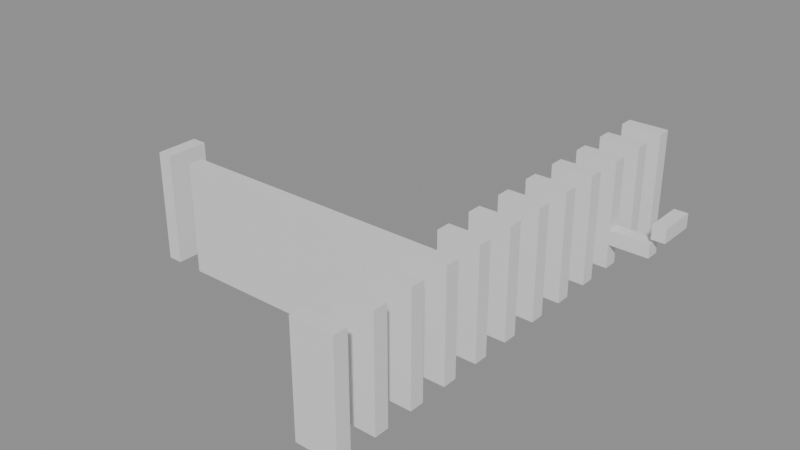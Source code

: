 # Source: building_lego.blend  (saved by Blender 5.0.119; exported with 4.5.12 LTS)
import bpy
from mathutils import Matrix  # noqa: F401  (used for matrix-valued properties, if any)

bpy.ops.wm.read_factory_settings(use_empty=True)
scene = bpy.context.scene
scene.name = 'Scene'

# ---- collections
col_01_paredes_externas = bpy.data.collections.new('01_Paredes_Externas'); scene.collection.children.link(col_01_paredes_externas)
col_02_paredes_internas = bpy.data.collections.new('02_Paredes_Internas'); scene.collection.children.link(col_02_paredes_internas)

# ---- materials (node trees are filled in below, after node groups)
mat_mat_parede_externa = bpy.data.materials.new('Mat_Parede_Externa')
mat_mat_parede_interna = bpy.data.materials.new('Mat_Parede_Interna')

# ---- material node trees
mat_mat_parede_externa.use_nodes = True; mat_mat_parede_externa.node_tree.nodes.clear()
_N = mat_mat_parede_externa.node_tree.nodes; _L = mat_mat_parede_externa.node_tree.links
n0 = _N.new('ShaderNodeBsdfPrincipled'); n0.name = 'BSDF - Pré-fundamentado'; n0.location = (-200, 100)
n1 = _N.new('ShaderNodeOutputMaterial'); n1.name = 'Saída de material'; n1.location = (200, 100)
_L.new(n0.outputs[0], n1.inputs[0])
n1.is_active_output = True
mat_mat_parede_interna.use_nodes = True; mat_mat_parede_interna.node_tree.nodes.clear()
_N = mat_mat_parede_interna.node_tree.nodes; _L = mat_mat_parede_interna.node_tree.links
n0 = _N.new('ShaderNodeBsdfPrincipled'); n0.name = 'BSDF - Pré-fundamentado'; n0.location = (-200, 100)
n1 = _N.new('ShaderNodeOutputMaterial'); n1.name = 'Saída de material'; n1.location = (200, 100)
_L.new(n0.outputs[0], n1.inputs[0])
n1.is_active_output = True

# ---- meshes
me_bloco_dungeon_wall_4231_4772_z0 = bpy.data.meshes.new('Bloco_dungeon_wall_4231_4772_z0')
me_bloco_dungeon_wall_4231_4772_z0.from_pydata([(-0.5, -0.175, -1.32), (0.5, -0.175, -1.32), (0.5, 0.175, -1.32), (-0.5, 0.175, -1.32), (-0.5, -0.175, 1.32), (0.5, -0.175, 1.32), (0.5, 0.175, 1.32), (-0.5, 0.175, 1.32)], [], [(0, 1, 2, 3), (4, 7, 6, 5), (0, 4, 5, 1), (2, 6, 7, 3), (0, 3, 7, 4), (1, 5, 6, 2)])
me_bloco_dungeon_wall_4231_4772_z0.materials.append(mat_mat_parede_externa)
me_bloco_dungeon_wall_4231_4772_z0.update()
me_bloco_dungeon_wall_4231_4783_z0 = bpy.data.meshes.new('Bloco_dungeon_wall_4231_4783_z0')
me_bloco_dungeon_wall_4231_4783_z0.from_pydata([(-0.5, -0.175, -1.32), (0.5, -0.175, -1.32), (0.5, 0.175, -1.32), (-0.5, 0.175, -1.32), (-0.5, -0.175, 1.32), (0.5, -0.175, 1.32), (0.5, 0.175, 1.32), (-0.5, 0.175, 1.32)], [], [(0, 1, 2, 3), (4, 7, 6, 5), (0, 4, 5, 1), (2, 6, 7, 3), (0, 3, 7, 4), (1, 5, 6, 2)])
me_bloco_dungeon_wall_4231_4783_z0.materials.append(mat_mat_parede_externa)
me_bloco_dungeon_wall_4231_4783_z0.update()
me_bloco_dungeon_wall_4224_4775_z0 = bpy.data.meshes.new('Bloco_dungeon_wall_4224_4775_z0')
me_bloco_dungeon_wall_4224_4775_z0.from_pydata([(-0.175, -0.5, -1.32), (0.175, -0.5, -1.32), (0.175, 0.5, -1.32), (-0.175, 0.5, -1.32), (-0.175, -0.5, 1.32), (0.175, -0.5, 1.32), (0.175, 0.5, 1.32), (-0.175, 0.5, 1.32)], [], [(0, 1, 2, 3), (4, 7, 6, 5), (0, 4, 5, 1), (2, 6, 7, 3), (0, 3, 7, 4), (1, 5, 6, 2)])
me_bloco_dungeon_wall_4224_4775_z0.materials.append(mat_mat_parede_externa)
me_bloco_dungeon_wall_4224_4775_z0.update()
me_bloco_cave_wall_4233_4781_z9 = bpy.data.meshes.new('Bloco_cave_wall_4233_4781_z9')
me_bloco_cave_wall_4233_4781_z9.from_pydata([(-0.175, -0.5, -0.18), (0.175, -0.5, -0.18), (0.175, 0.5, -0.18), (-0.175, 0.5, -0.18), (-0.175, -0.5, 0.18), (0.175, -0.5, 0.18), (0.175, 0.5, 0.18), (-0.175, 0.5, 0.18)], [], [(0, 1, 2, 3), (4, 7, 6, 5), (0, 4, 5, 1), (2, 6, 7, 3), (0, 3, 7, 4), (1, 5, 6, 2)])
me_bloco_cave_wall_4233_4781_z9.materials.append(mat_mat_parede_externa)
me_bloco_cave_wall_4233_4781_z9.update()
me_bloco_dungeon_wall_4231_4773_z0 = bpy.data.meshes.new('Bloco_dungeon_wall_4231_4773_z0')
me_bloco_dungeon_wall_4231_4773_z0.from_pydata([(-0.5, -0.175, -1.32), (0.5, -0.175, -1.32), (0.5, 0.175, -1.32), (-0.5, 0.175, -1.32), (-0.5, -0.175, 1.32), (0.5, -0.175, 1.32), (0.5, 0.175, 1.32), (-0.5, 0.175, 1.32)], [], [(0, 1, 2, 3), (4, 7, 6, 5), (0, 4, 5, 1), (2, 6, 7, 3), (0, 3, 7, 4), (1, 5, 6, 2)])
me_bloco_dungeon_wall_4231_4773_z0.materials.append(mat_mat_parede_interna)
me_bloco_dungeon_wall_4231_4773_z0.update()
me_bloco_dungeon_wall_4231_4774_z0 = bpy.data.meshes.new('Bloco_dungeon_wall_4231_4774_z0')
me_bloco_dungeon_wall_4231_4774_z0.from_pydata([(-0.5, -0.175, -1.32), (0.5, -0.175, -1.32), (0.5, 0.175, -1.32), (-0.5, 0.175, -1.32), (-0.5, -0.175, 1.32), (0.5, -0.175, 1.32), (0.5, 0.175, 1.32), (-0.5, 0.175, 1.32)], [], [(0, 1, 2, 3), (4, 7, 6, 5), (0, 4, 5, 1), (2, 6, 7, 3), (0, 3, 7, 4), (1, 5, 6, 2)])
me_bloco_dungeon_wall_4231_4774_z0.materials.append(mat_mat_parede_interna)
me_bloco_dungeon_wall_4231_4774_z0.update()
me_bloco_dungeon_wall_4225_4775_z0 = bpy.data.meshes.new('Bloco_dungeon_wall_4225_4775_z0')
me_bloco_dungeon_wall_4225_4775_z0.from_pydata([(-0.5, -0.175, -1.32), (0.5, -0.175, -1.32), (0.5, 0.175, -1.32), (-0.5, 0.175, -1.32), (-0.5, -0.175, 1.32), (0.5, -0.175, 1.32), (0.5, 0.175, 1.32), (-0.5, 0.175, 1.32)], [], [(0, 1, 2, 3), (4, 7, 6, 5), (0, 4, 5, 1), (2, 6, 7, 3), (0, 3, 7, 4), (1, 5, 6, 2)])
me_bloco_dungeon_wall_4225_4775_z0.materials.append(mat_mat_parede_interna)
me_bloco_dungeon_wall_4225_4775_z0.update()
me_bloco_dungeon_wall_4226_4775_z0 = bpy.data.meshes.new('Bloco_dungeon_wall_4226_4775_z0')
me_bloco_dungeon_wall_4226_4775_z0.from_pydata([(-0.5, -0.175, -1.32), (0.5, -0.175, -1.32), (0.5, 0.175, -1.32), (-0.5, 0.175, -1.32), (-0.5, -0.175, 1.32), (0.5, -0.175, 1.32), (0.5, 0.175, 1.32), (-0.5, 0.175, 1.32)], [], [(0, 1, 2, 3), (4, 7, 6, 5), (0, 4, 5, 1), (2, 6, 7, 3), (0, 3, 7, 4), (1, 5, 6, 2)])
me_bloco_dungeon_wall_4226_4775_z0.materials.append(mat_mat_parede_interna)
me_bloco_dungeon_wall_4226_4775_z0.update()
me_bloco_dungeon_wall_4227_4775_z0 = bpy.data.meshes.new('Bloco_dungeon_wall_4227_4775_z0')
me_bloco_dungeon_wall_4227_4775_z0.from_pydata([(-0.5, -0.175, -1.32), (0.5, -0.175, -1.32), (0.5, 0.175, -1.32), (-0.5, 0.175, -1.32), (-0.5, -0.175, 1.32), (0.5, -0.175, 1.32), (0.5, 0.175, 1.32), (-0.5, 0.175, 1.32)], [], [(0, 1, 2, 3), (4, 7, 6, 5), (0, 4, 5, 1), (2, 6, 7, 3), (0, 3, 7, 4), (1, 5, 6, 2)])
me_bloco_dungeon_wall_4227_4775_z0.materials.append(mat_mat_parede_interna)
me_bloco_dungeon_wall_4227_4775_z0.update()
me_bloco_dungeon_wall_4228_4775_z0 = bpy.data.meshes.new('Bloco_dungeon_wall_4228_4775_z0')
me_bloco_dungeon_wall_4228_4775_z0.from_pydata([(-0.5, -0.175, -1.32), (0.5, -0.175, -1.32), (0.5, 0.175, -1.32), (-0.5, 0.175, -1.32), (-0.5, -0.175, 1.32), (0.5, -0.175, 1.32), (0.5, 0.175, 1.32), (-0.5, 0.175, 1.32)], [], [(0, 1, 2, 3), (4, 7, 6, 5), (0, 4, 5, 1), (2, 6, 7, 3), (0, 3, 7, 4), (1, 5, 6, 2)])
me_bloco_dungeon_wall_4228_4775_z0.materials.append(mat_mat_parede_interna)
me_bloco_dungeon_wall_4228_4775_z0.update()
me_bloco_dungeon_wall_4229_4775_z0 = bpy.data.meshes.new('Bloco_dungeon_wall_4229_4775_z0')
me_bloco_dungeon_wall_4229_4775_z0.from_pydata([(-0.5, -0.175, -1.32), (0.5, -0.175, -1.32), (0.5, 0.175, -1.32), (-0.5, 0.175, -1.32), (-0.5, -0.175, 1.32), (0.5, -0.175, 1.32), (0.5, 0.175, 1.32), (-0.5, 0.175, 1.32)], [], [(0, 1, 2, 3), (4, 7, 6, 5), (0, 4, 5, 1), (2, 6, 7, 3), (0, 3, 7, 4), (1, 5, 6, 2)])
me_bloco_dungeon_wall_4229_4775_z0.materials.append(mat_mat_parede_interna)
me_bloco_dungeon_wall_4229_4775_z0.update()
me_bloco_dungeon_wall_4230_4775_z0 = bpy.data.meshes.new('Bloco_dungeon_wall_4230_4775_z0')
me_bloco_dungeon_wall_4230_4775_z0.from_pydata([(-0.5, -0.175, -1.32), (0.5, -0.175, -1.32), (0.5, 0.175, -1.32), (-0.5, 0.175, -1.32), (-0.5, -0.175, 1.32), (0.5, -0.175, 1.32), (0.5, 0.175, 1.32), (-0.5, 0.175, 1.32)], [], [(0, 1, 2, 3), (4, 7, 6, 5), (0, 4, 5, 1), (2, 6, 7, 3), (0, 3, 7, 4), (1, 5, 6, 2)])
me_bloco_dungeon_wall_4230_4775_z0.materials.append(mat_mat_parede_interna)
me_bloco_dungeon_wall_4230_4775_z0.update()
me_bloco_dungeon_wall_4231_4775_z0 = bpy.data.meshes.new('Bloco_dungeon_wall_4231_4775_z0')
me_bloco_dungeon_wall_4231_4775_z0.from_pydata([(-0.5, -0.175, -1.32), (0.5, -0.175, -1.32), (0.5, 0.175, -1.32), (-0.5, 0.175, -1.32), (-0.5, -0.175, 1.32), (0.5, -0.175, 1.32), (0.5, 0.175, 1.32), (-0.5, 0.175, 1.32)], [], [(0, 1, 2, 3), (4, 7, 6, 5), (0, 4, 5, 1), (2, 6, 7, 3), (0, 3, 7, 4), (1, 5, 6, 2)])
me_bloco_dungeon_wall_4231_4775_z0.materials.append(mat_mat_parede_interna)
me_bloco_dungeon_wall_4231_4775_z0.update()
me_bloco_dungeon_wall_4231_4776_z0 = bpy.data.meshes.new('Bloco_dungeon_wall_4231_4776_z0')
me_bloco_dungeon_wall_4231_4776_z0.from_pydata([(-0.5, -0.175, -1.32), (0.5, -0.175, -1.32), (0.5, 0.175, -1.32), (-0.5, 0.175, -1.32), (-0.5, -0.175, 1.32), (0.5, -0.175, 1.32), (0.5, 0.175, 1.32), (-0.5, 0.175, 1.32)], [], [(0, 1, 2, 3), (4, 7, 6, 5), (0, 4, 5, 1), (2, 6, 7, 3), (0, 3, 7, 4), (1, 5, 6, 2)])
me_bloco_dungeon_wall_4231_4776_z0.materials.append(mat_mat_parede_interna)
me_bloco_dungeon_wall_4231_4776_z0.update()
me_bloco_dungeon_wall_4231_4777_z0 = bpy.data.meshes.new('Bloco_dungeon_wall_4231_4777_z0')
me_bloco_dungeon_wall_4231_4777_z0.from_pydata([(-0.5, -0.175, -1.32), (0.5, -0.175, -1.32), (0.5, 0.175, -1.32), (-0.5, 0.175, -1.32), (-0.5, -0.175, 1.32), (0.5, -0.175, 1.32), (0.5, 0.175, 1.32), (-0.5, 0.175, 1.32)], [], [(0, 1, 2, 3), (4, 7, 6, 5), (0, 4, 5, 1), (2, 6, 7, 3), (0, 3, 7, 4), (1, 5, 6, 2)])
me_bloco_dungeon_wall_4231_4777_z0.materials.append(mat_mat_parede_interna)
me_bloco_dungeon_wall_4231_4777_z0.update()
me_bloco_dungeon_wall_4231_4778_z0 = bpy.data.meshes.new('Bloco_dungeon_wall_4231_4778_z0')
me_bloco_dungeon_wall_4231_4778_z0.from_pydata([(-0.5, -0.175, -1.32), (0.5, -0.175, -1.32), (0.5, 0.175, -1.32), (-0.5, 0.175, -1.32), (-0.5, -0.175, 1.32), (0.5, -0.175, 1.32), (0.5, 0.175, 1.32), (-0.5, 0.175, 1.32)], [], [(0, 1, 2, 3), (4, 7, 6, 5), (0, 4, 5, 1), (2, 6, 7, 3), (0, 3, 7, 4), (1, 5, 6, 2)])
me_bloco_dungeon_wall_4231_4778_z0.materials.append(mat_mat_parede_interna)
me_bloco_dungeon_wall_4231_4778_z0.update()
me_bloco_dungeon_wall_4231_4779_z0 = bpy.data.meshes.new('Bloco_dungeon_wall_4231_4779_z0')
me_bloco_dungeon_wall_4231_4779_z0.from_pydata([(-0.5, -0.175, -1.32), (0.5, -0.175, -1.32), (0.5, 0.175, -1.32), (-0.5, 0.175, -1.32), (-0.5, -0.175, 1.32), (0.5, -0.175, 1.32), (0.5, 0.175, 1.32), (-0.5, 0.175, 1.32)], [], [(0, 1, 2, 3), (4, 7, 6, 5), (0, 4, 5, 1), (2, 6, 7, 3), (0, 3, 7, 4), (1, 5, 6, 2)])
me_bloco_dungeon_wall_4231_4779_z0.materials.append(mat_mat_parede_interna)
me_bloco_dungeon_wall_4231_4779_z0.update()
me_bloco_dungeon_wall_4231_4780_z0 = bpy.data.meshes.new('Bloco_dungeon_wall_4231_4780_z0')
me_bloco_dungeon_wall_4231_4780_z0.from_pydata([(-0.5, -0.175, -1.32), (0.5, -0.175, -1.32), (0.5, 0.175, -1.32), (-0.5, 0.175, -1.32), (-0.5, -0.175, 1.32), (0.5, -0.175, 1.32), (0.5, 0.175, 1.32), (-0.5, 0.175, 1.32)], [], [(0, 1, 2, 3), (4, 7, 6, 5), (0, 4, 5, 1), (2, 6, 7, 3), (0, 3, 7, 4), (1, 5, 6, 2)])
me_bloco_dungeon_wall_4231_4780_z0.materials.append(mat_mat_parede_interna)
me_bloco_dungeon_wall_4231_4780_z0.update()
me_bloco_dungeon_wall_4231_4781_z0 = bpy.data.meshes.new('Bloco_dungeon_wall_4231_4781_z0')
me_bloco_dungeon_wall_4231_4781_z0.from_pydata([(-0.5, -0.175, -1.32), (0.5, -0.175, -1.32), (0.5, 0.175, -1.32), (-0.5, 0.175, -1.32), (-0.5, -0.175, 1.32), (0.5, -0.175, 1.32), (0.5, 0.175, 1.32), (-0.5, 0.175, 1.32)], [], [(0, 1, 2, 3), (4, 7, 6, 5), (0, 4, 5, 1), (2, 6, 7, 3), (0, 3, 7, 4), (1, 5, 6, 2)])
me_bloco_dungeon_wall_4231_4781_z0.materials.append(mat_mat_parede_interna)
me_bloco_dungeon_wall_4231_4781_z0.update()
me_bloco_cave_wall_4232_4781_z5 = bpy.data.meshes.new('Bloco_cave_wall_4232_4781_z5')
me_bloco_cave_wall_4232_4781_z5.from_pydata([(-0.5, -0.175, -0.18), (0.5, -0.175, -0.18), (0.5, 0.175, -0.18), (-0.5, 0.175, -0.18), (-0.5, -0.175, 0.18), (0.5, -0.175, 0.18), (0.5, 0.175, 0.18), (-0.5, 0.175, 0.18)], [], [(0, 1, 2, 3), (4, 7, 6, 5), (0, 4, 5, 1), (2, 6, 7, 3), (0, 3, 7, 4), (1, 5, 6, 2)])
me_bloco_cave_wall_4232_4781_z5.materials.append(mat_mat_parede_interna)
me_bloco_cave_wall_4232_4781_z5.update()
me_bloco_dungeon_wall_4231_4782_z0 = bpy.data.meshes.new('Bloco_dungeon_wall_4231_4782_z0')
me_bloco_dungeon_wall_4231_4782_z0.from_pydata([(-0.5, -0.175, -1.32), (0.5, -0.175, -1.32), (0.5, 0.175, -1.32), (-0.5, 0.175, -1.32), (-0.5, -0.175, 1.32), (0.5, -0.175, 1.32), (0.5, 0.175, 1.32), (-0.5, 0.175, 1.32)], [], [(0, 1, 2, 3), (4, 7, 6, 5), (0, 4, 5, 1), (2, 6, 7, 3), (0, 3, 7, 4), (1, 5, 6, 2)])
me_bloco_dungeon_wall_4231_4782_z0.materials.append(mat_mat_parede_interna)
me_bloco_dungeon_wall_4231_4782_z0.update()

# ---- objects
ob_parede_externa_norte_y4772_x4231_4231 = bpy.data.objects.new('Parede_Externa_Norte_Y4772_X4231_4231', None)
ob_bloco_dungeon_wall_4231_4772_z0 = bpy.data.objects.new('Bloco_dungeon_wall_4231_4772_z0', me_bloco_dungeon_wall_4231_4772_z0)
ob_parede_externa_sul_y4783_x4231_4231 = bpy.data.objects.new('Parede_Externa_Sul_Y4783_X4231_4231', None)
ob_bloco_dungeon_wall_4231_4783_z0 = bpy.data.objects.new('Bloco_dungeon_wall_4231_4783_z0', me_bloco_dungeon_wall_4231_4783_z0)
ob_parede_externa_oeste_x4224_y4775_4775 = bpy.data.objects.new('Parede_Externa_Oeste_X4224_Y4775_4775', None)
ob_bloco_dungeon_wall_4224_4775_z0 = bpy.data.objects.new('Bloco_dungeon_wall_4224_4775_z0', me_bloco_dungeon_wall_4224_4775_z0)
ob_parede_externa_leste_x4233_y4781_4781 = bpy.data.objects.new('Parede_Externa_Leste_X4233_Y4781_4781', None)
ob_bloco_cave_wall_4233_4781_z9 = bpy.data.objects.new('Bloco_cave_wall_4233_4781_z9', me_bloco_cave_wall_4233_4781_z9)
ob_parede_interna_ew_02_y4773_x4231_4231 = bpy.data.objects.new('Parede_Interna_EW_02_Y4773_X4231_4231', None)
ob_bloco_dungeon_wall_4231_4773_z0 = bpy.data.objects.new('Bloco_dungeon_wall_4231_4773_z0', me_bloco_dungeon_wall_4231_4773_z0)
ob_parede_interna_ew_03_y4774_x4231_4231 = bpy.data.objects.new('Parede_Interna_EW_03_Y4774_X4231_4231', None)
ob_bloco_dungeon_wall_4231_4774_z0 = bpy.data.objects.new('Bloco_dungeon_wall_4231_4774_z0', me_bloco_dungeon_wall_4231_4774_z0)
ob_parede_interna_ew_04_y4775_x4225_4231 = bpy.data.objects.new('Parede_Interna_EW_04_Y4775_X4225_4231', None)
ob_bloco_dungeon_wall_4225_4775_z0 = bpy.data.objects.new('Bloco_dungeon_wall_4225_4775_z0', me_bloco_dungeon_wall_4225_4775_z0)
ob_bloco_dungeon_wall_4226_4775_z0 = bpy.data.objects.new('Bloco_dungeon_wall_4226_4775_z0', me_bloco_dungeon_wall_4226_4775_z0)
ob_bloco_dungeon_wall_4227_4775_z0 = bpy.data.objects.new('Bloco_dungeon_wall_4227_4775_z0', me_bloco_dungeon_wall_4227_4775_z0)
ob_bloco_dungeon_wall_4228_4775_z0 = bpy.data.objects.new('Bloco_dungeon_wall_4228_4775_z0', me_bloco_dungeon_wall_4228_4775_z0)
ob_bloco_dungeon_wall_4229_4775_z0 = bpy.data.objects.new('Bloco_dungeon_wall_4229_4775_z0', me_bloco_dungeon_wall_4229_4775_z0)
ob_bloco_dungeon_wall_4230_4775_z0 = bpy.data.objects.new('Bloco_dungeon_wall_4230_4775_z0', me_bloco_dungeon_wall_4230_4775_z0)
ob_bloco_dungeon_wall_4231_4775_z0 = bpy.data.objects.new('Bloco_dungeon_wall_4231_4775_z0', me_bloco_dungeon_wall_4231_4775_z0)
ob_parede_interna_ew_05_y4776_x4231_4231 = bpy.data.objects.new('Parede_Interna_EW_05_Y4776_X4231_4231', None)
ob_bloco_dungeon_wall_4231_4776_z0 = bpy.data.objects.new('Bloco_dungeon_wall_4231_4776_z0', me_bloco_dungeon_wall_4231_4776_z0)
ob_parede_interna_ew_06_y4777_x4231_4231 = bpy.data.objects.new('Parede_Interna_EW_06_Y4777_X4231_4231', None)
ob_bloco_dungeon_wall_4231_4777_z0 = bpy.data.objects.new('Bloco_dungeon_wall_4231_4777_z0', me_bloco_dungeon_wall_4231_4777_z0)
ob_parede_interna_ew_07_y4778_x4231_4231 = bpy.data.objects.new('Parede_Interna_EW_07_Y4778_X4231_4231', None)
ob_bloco_dungeon_wall_4231_4778_z0 = bpy.data.objects.new('Bloco_dungeon_wall_4231_4778_z0', me_bloco_dungeon_wall_4231_4778_z0)
ob_parede_interna_ew_08_y4779_x4231_4231 = bpy.data.objects.new('Parede_Interna_EW_08_Y4779_X4231_4231', None)
ob_bloco_dungeon_wall_4231_4779_z0 = bpy.data.objects.new('Bloco_dungeon_wall_4231_4779_z0', me_bloco_dungeon_wall_4231_4779_z0)
ob_parede_interna_ew_09_y4780_x4231_4231 = bpy.data.objects.new('Parede_Interna_EW_09_Y4780_X4231_4231', None)
ob_bloco_dungeon_wall_4231_4780_z0 = bpy.data.objects.new('Bloco_dungeon_wall_4231_4780_z0', me_bloco_dungeon_wall_4231_4780_z0)
ob_parede_interna_ew_10_y4781_x4231_4232 = bpy.data.objects.new('Parede_Interna_EW_10_Y4781_X4231_4232', None)
ob_bloco_dungeon_wall_4231_4781_z0 = bpy.data.objects.new('Bloco_dungeon_wall_4231_4781_z0', me_bloco_dungeon_wall_4231_4781_z0)
ob_bloco_cave_wall_4232_4781_z5 = bpy.data.objects.new('Bloco_cave_wall_4232_4781_z5', me_bloco_cave_wall_4232_4781_z5)
ob_parede_interna_ew_11_y4782_x4231_4231 = bpy.data.objects.new('Parede_Interna_EW_11_Y4782_X4231_4231', None)
ob_bloco_dungeon_wall_4231_4782_z0 = bpy.data.objects.new('Bloco_dungeon_wall_4231_4782_z0', me_bloco_dungeon_wall_4231_4782_z0)

# ---- transforms, parenting, visibility, modifiers, constraints
ob_parede_externa_norte_y4772_x4231_4231.location = (2.5, -5.5, 0.0)
ob_parede_externa_norte_y4772_x4231_4231.empty_display_type = 'CUBE'
ob_bloco_dungeon_wall_4231_4772_z0.parent = ob_parede_externa_norte_y4772_x4231_4231
ob_bloco_dungeon_wall_4231_4772_z0.matrix_parent_inverse = Matrix(((1.0, -0.0, 0.0, -2.5), (-0.0, 1.0, -0.0, 5.5), (0.0, -0.0, 1.0, -0.0), (-0.0, 0.0, -0.0, 1.0)))
ob_bloco_dungeon_wall_4231_4772_z0.location = (2.5, -5.825, 1.32)
ob_parede_externa_sul_y4783_x4231_4231.location = (2.5, 5.5, 0.0)
ob_parede_externa_sul_y4783_x4231_4231.empty_display_type = 'CUBE'
ob_bloco_dungeon_wall_4231_4783_z0.parent = ob_parede_externa_sul_y4783_x4231_4231
ob_bloco_dungeon_wall_4231_4783_z0.matrix_parent_inverse = Matrix(((1.0, -0.0, 0.0, -2.5), (-0.0, 1.0, -0.0, -5.5), (0.0, -0.0, 1.0, -0.0), (-0.0, 0.0, -0.0, 1.0)))
ob_bloco_dungeon_wall_4231_4783_z0.location = (2.5, 5.175, 1.32)
ob_parede_externa_oeste_x4224_y4775_4775.location = (-4.5, -2.5, 0.0)
ob_parede_externa_oeste_x4224_y4775_4775.empty_display_type = 'CUBE'
ob_bloco_dungeon_wall_4224_4775_z0.parent = ob_parede_externa_oeste_x4224_y4775_4775
ob_bloco_dungeon_wall_4224_4775_z0.matrix_parent_inverse = Matrix(((1.0, -0.0, 0.0, 4.5), (-0.0, 1.0, -0.0, 2.5), (0.0, -0.0, 1.0, -0.0), (-0.0, 0.0, -0.0, 1.0)))
ob_bloco_dungeon_wall_4224_4775_z0.location = (-4.825, -2.5, 1.32)
ob_parede_externa_leste_x4233_y4781_4781.location = (4.5, 3.5, 1.08)
ob_parede_externa_leste_x4233_y4781_4781.empty_display_type = 'CUBE'
ob_bloco_cave_wall_4233_4781_z9.parent = ob_parede_externa_leste_x4233_y4781_4781
ob_bloco_cave_wall_4233_4781_z9.matrix_parent_inverse = Matrix(((1.0, -0.0, 0.0, -4.5), (-0.0, 1.0, -0.0, -3.5), (0.0, -0.0, 1.0, -1.08), (-0.0, 0.0, -0.0, 1.0)))
ob_bloco_cave_wall_4233_4781_z9.location = (4.175, 3.5, 1.26)
ob_parede_interna_ew_02_y4773_x4231_4231.location = (2.5, -4.5, 0.0)
ob_parede_interna_ew_02_y4773_x4231_4231.empty_display_type = 'CUBE'
ob_bloco_dungeon_wall_4231_4773_z0.parent = ob_parede_interna_ew_02_y4773_x4231_4231
ob_bloco_dungeon_wall_4231_4773_z0.matrix_parent_inverse = Matrix(((1.0, -0.0, 0.0, -2.5), (-0.0, 1.0, -0.0, 4.5), (0.0, -0.0, 1.0, -0.0), (-0.0, 0.0, -0.0, 1.0)))
ob_bloco_dungeon_wall_4231_4773_z0.location = (2.5, -4.825, 1.32)
ob_parede_interna_ew_03_y4774_x4231_4231.location = (2.5, -3.5, 0.0)
ob_parede_interna_ew_03_y4774_x4231_4231.empty_display_type = 'CUBE'
ob_bloco_dungeon_wall_4231_4774_z0.parent = ob_parede_interna_ew_03_y4774_x4231_4231
ob_bloco_dungeon_wall_4231_4774_z0.matrix_parent_inverse = Matrix(((1.0, -0.0, 0.0, -2.5), (-0.0, 1.0, -0.0, 3.5), (0.0, -0.0, 1.0, -0.0), (-0.0, 0.0, -0.0, 1.0)))
ob_bloco_dungeon_wall_4231_4774_z0.location = (2.5, -3.825, 1.32)
ob_parede_interna_ew_04_y4775_x4225_4231.location = (-0.5, -2.5, 0.0)
ob_parede_interna_ew_04_y4775_x4225_4231.empty_display_type = 'CUBE'
ob_bloco_dungeon_wall_4225_4775_z0.parent = ob_parede_interna_ew_04_y4775_x4225_4231
ob_bloco_dungeon_wall_4225_4775_z0.matrix_parent_inverse = Matrix(((1.0, -0.0, 0.0, 0.5), (-0.0, 1.0, -0.0, 2.5), (0.0, -0.0, 1.0, -0.0), (-0.0, 0.0, -0.0, 1.0)))
ob_bloco_dungeon_wall_4225_4775_z0.location = (-3.5, -2.825, 1.32)
ob_bloco_dungeon_wall_4226_4775_z0.parent = ob_parede_interna_ew_04_y4775_x4225_4231
ob_bloco_dungeon_wall_4226_4775_z0.matrix_parent_inverse = Matrix(((1.0, -0.0, 0.0, 0.5), (-0.0, 1.0, -0.0, 2.5), (0.0, -0.0, 1.0, -0.0), (-0.0, 0.0, -0.0, 1.0)))
ob_bloco_dungeon_wall_4226_4775_z0.location = (-2.5, -2.825, 1.32)
ob_bloco_dungeon_wall_4227_4775_z0.parent = ob_parede_interna_ew_04_y4775_x4225_4231
ob_bloco_dungeon_wall_4227_4775_z0.matrix_parent_inverse = Matrix(((1.0, -0.0, 0.0, 0.5), (-0.0, 1.0, -0.0, 2.5), (0.0, -0.0, 1.0, -0.0), (-0.0, 0.0, -0.0, 1.0)))
ob_bloco_dungeon_wall_4227_4775_z0.location = (-1.5, -2.825, 1.32)
ob_bloco_dungeon_wall_4228_4775_z0.parent = ob_parede_interna_ew_04_y4775_x4225_4231
ob_bloco_dungeon_wall_4228_4775_z0.matrix_parent_inverse = Matrix(((1.0, -0.0, 0.0, 0.5), (-0.0, 1.0, -0.0, 2.5), (0.0, -0.0, 1.0, -0.0), (-0.0, 0.0, -0.0, 1.0)))
ob_bloco_dungeon_wall_4228_4775_z0.location = (-0.5, -2.825, 1.32)
ob_bloco_dungeon_wall_4229_4775_z0.parent = ob_parede_interna_ew_04_y4775_x4225_4231
ob_bloco_dungeon_wall_4229_4775_z0.matrix_parent_inverse = Matrix(((1.0, -0.0, 0.0, 0.5), (-0.0, 1.0, -0.0, 2.5), (0.0, -0.0, 1.0, -0.0), (-0.0, 0.0, -0.0, 1.0)))
ob_bloco_dungeon_wall_4229_4775_z0.location = (0.5, -2.825, 1.32)
ob_bloco_dungeon_wall_4230_4775_z0.parent = ob_parede_interna_ew_04_y4775_x4225_4231
ob_bloco_dungeon_wall_4230_4775_z0.matrix_parent_inverse = Matrix(((1.0, -0.0, 0.0, 0.5), (-0.0, 1.0, -0.0, 2.5), (0.0, -0.0, 1.0, -0.0), (-0.0, 0.0, -0.0, 1.0)))
ob_bloco_dungeon_wall_4230_4775_z0.location = (1.5, -2.825, 1.32)
ob_bloco_dungeon_wall_4231_4775_z0.parent = ob_parede_interna_ew_04_y4775_x4225_4231
ob_bloco_dungeon_wall_4231_4775_z0.matrix_parent_inverse = Matrix(((1.0, -0.0, 0.0, 0.5), (-0.0, 1.0, -0.0, 2.5), (0.0, -0.0, 1.0, -0.0), (-0.0, 0.0, -0.0, 1.0)))
ob_bloco_dungeon_wall_4231_4775_z0.location = (2.5, -2.825, 1.32)
ob_parede_interna_ew_05_y4776_x4231_4231.location = (2.5, -1.5, 0.0)
ob_parede_interna_ew_05_y4776_x4231_4231.empty_display_type = 'CUBE'
ob_bloco_dungeon_wall_4231_4776_z0.parent = ob_parede_interna_ew_05_y4776_x4231_4231
ob_bloco_dungeon_wall_4231_4776_z0.matrix_parent_inverse = Matrix(((1.0, -0.0, 0.0, -2.5), (-0.0, 1.0, -0.0, 1.5), (0.0, -0.0, 1.0, -0.0), (-0.0, 0.0, -0.0, 1.0)))
ob_bloco_dungeon_wall_4231_4776_z0.location = (2.5, -1.825, 1.32)
ob_parede_interna_ew_06_y4777_x4231_4231.location = (2.5, -0.5, 0.0)
ob_parede_interna_ew_06_y4777_x4231_4231.empty_display_type = 'CUBE'
ob_bloco_dungeon_wall_4231_4777_z0.parent = ob_parede_interna_ew_06_y4777_x4231_4231
ob_bloco_dungeon_wall_4231_4777_z0.matrix_parent_inverse = Matrix(((1.0, -0.0, 0.0, -2.5), (-0.0, 1.0, -0.0, 0.5), (0.0, -0.0, 1.0, -0.0), (-0.0, 0.0, -0.0, 1.0)))
ob_bloco_dungeon_wall_4231_4777_z0.location = (2.5, -0.825, 1.32)
ob_parede_interna_ew_07_y4778_x4231_4231.location = (2.5, 0.5, 0.0)
ob_parede_interna_ew_07_y4778_x4231_4231.empty_display_type = 'CUBE'
ob_bloco_dungeon_wall_4231_4778_z0.parent = ob_parede_interna_ew_07_y4778_x4231_4231
ob_bloco_dungeon_wall_4231_4778_z0.matrix_parent_inverse = Matrix(((1.0, -0.0, 0.0, -2.5), (-0.0, 1.0, -0.0, -0.5), (0.0, -0.0, 1.0, -0.0), (-0.0, 0.0, -0.0, 1.0)))
ob_bloco_dungeon_wall_4231_4778_z0.location = (2.5, 0.175, 1.32)
ob_parede_interna_ew_08_y4779_x4231_4231.location = (2.5, 1.5, 0.0)
ob_parede_interna_ew_08_y4779_x4231_4231.empty_display_type = 'CUBE'
ob_bloco_dungeon_wall_4231_4779_z0.parent = ob_parede_interna_ew_08_y4779_x4231_4231
ob_bloco_dungeon_wall_4231_4779_z0.matrix_parent_inverse = Matrix(((1.0, -0.0, 0.0, -2.5), (-0.0, 1.0, -0.0, -1.5), (0.0, -0.0, 1.0, -0.0), (-0.0, 0.0, -0.0, 1.0)))
ob_bloco_dungeon_wall_4231_4779_z0.location = (2.5, 1.175, 1.32)
ob_parede_interna_ew_09_y4780_x4231_4231.location = (2.5, 2.5, 0.0)
ob_parede_interna_ew_09_y4780_x4231_4231.empty_display_type = 'CUBE'
ob_bloco_dungeon_wall_4231_4780_z0.parent = ob_parede_interna_ew_09_y4780_x4231_4231
ob_bloco_dungeon_wall_4231_4780_z0.matrix_parent_inverse = Matrix(((1.0, -0.0, 0.0, -2.5), (-0.0, 1.0, -0.0, -2.5), (0.0, -0.0, 1.0, -0.0), (-0.0, 0.0, -0.0, 1.0)))
ob_bloco_dungeon_wall_4231_4780_z0.location = (2.5, 2.175, 1.32)
ob_parede_interna_ew_10_y4781_x4231_4232.location = (3.0, 3.5, 0.0)
ob_parede_interna_ew_10_y4781_x4231_4232.empty_display_type = 'CUBE'
ob_bloco_dungeon_wall_4231_4781_z0.parent = ob_parede_interna_ew_10_y4781_x4231_4232
ob_bloco_dungeon_wall_4231_4781_z0.matrix_parent_inverse = Matrix(((1.0, -0.0, 0.0, -3.0), (-0.0, 1.0, -0.0, -3.5), (0.0, -0.0, 1.0, -0.0), (-0.0, 0.0, -0.0, 1.0)))
ob_bloco_dungeon_wall_4231_4781_z0.location = (2.5, 3.175, 1.32)
ob_bloco_cave_wall_4232_4781_z5.parent = ob_parede_interna_ew_10_y4781_x4231_4232
ob_bloco_cave_wall_4232_4781_z5.matrix_parent_inverse = Matrix(((1.0, -0.0, 0.0, -3.0), (-0.0, 1.0, -0.0, -3.5), (0.0, -0.0, 1.0, -0.0), (-0.0, 0.0, -0.0, 1.0)))
ob_bloco_cave_wall_4232_4781_z5.location = (3.5, 3.175, 0.78)
ob_parede_interna_ew_11_y4782_x4231_4231.location = (2.5, 4.5, 0.0)
ob_parede_interna_ew_11_y4782_x4231_4231.empty_display_type = 'CUBE'
ob_bloco_dungeon_wall_4231_4782_z0.parent = ob_parede_interna_ew_11_y4782_x4231_4231
ob_bloco_dungeon_wall_4231_4782_z0.matrix_parent_inverse = Matrix(((1.0, -0.0, 0.0, -2.5), (-0.0, 1.0, -0.0, -4.5), (0.0, -0.0, 1.0, -0.0), (-0.0, 0.0, -0.0, 1.0)))
ob_bloco_dungeon_wall_4231_4782_z0.location = (2.5, 4.175, 1.32)

# ---- collection membership
col_01_paredes_externas.objects.link(ob_parede_externa_norte_y4772_x4231_4231)
col_01_paredes_externas.objects.link(ob_bloco_dungeon_wall_4231_4772_z0)
col_01_paredes_externas.objects.link(ob_parede_externa_sul_y4783_x4231_4231)
col_01_paredes_externas.objects.link(ob_bloco_dungeon_wall_4231_4783_z0)
col_01_paredes_externas.objects.link(ob_parede_externa_oeste_x4224_y4775_4775)
col_01_paredes_externas.objects.link(ob_bloco_dungeon_wall_4224_4775_z0)
col_01_paredes_externas.objects.link(ob_parede_externa_leste_x4233_y4781_4781)
col_01_paredes_externas.objects.link(ob_bloco_cave_wall_4233_4781_z9)
col_02_paredes_internas.objects.link(ob_parede_interna_ew_02_y4773_x4231_4231)
col_02_paredes_internas.objects.link(ob_bloco_dungeon_wall_4231_4773_z0)
col_02_paredes_internas.objects.link(ob_parede_interna_ew_03_y4774_x4231_4231)
col_02_paredes_internas.objects.link(ob_bloco_dungeon_wall_4231_4774_z0)
col_02_paredes_internas.objects.link(ob_parede_interna_ew_04_y4775_x4225_4231)
col_02_paredes_internas.objects.link(ob_bloco_dungeon_wall_4225_4775_z0)
col_02_paredes_internas.objects.link(ob_bloco_dungeon_wall_4226_4775_z0)
col_02_paredes_internas.objects.link(ob_bloco_dungeon_wall_4227_4775_z0)
col_02_paredes_internas.objects.link(ob_bloco_dungeon_wall_4228_4775_z0)
col_02_paredes_internas.objects.link(ob_bloco_dungeon_wall_4229_4775_z0)
col_02_paredes_internas.objects.link(ob_bloco_dungeon_wall_4230_4775_z0)
col_02_paredes_internas.objects.link(ob_bloco_dungeon_wall_4231_4775_z0)
col_02_paredes_internas.objects.link(ob_parede_interna_ew_05_y4776_x4231_4231)
col_02_paredes_internas.objects.link(ob_bloco_dungeon_wall_4231_4776_z0)
col_02_paredes_internas.objects.link(ob_parede_interna_ew_06_y4777_x4231_4231)
col_02_paredes_internas.objects.link(ob_bloco_dungeon_wall_4231_4777_z0)
col_02_paredes_internas.objects.link(ob_parede_interna_ew_07_y4778_x4231_4231)
col_02_paredes_internas.objects.link(ob_bloco_dungeon_wall_4231_4778_z0)
col_02_paredes_internas.objects.link(ob_parede_interna_ew_08_y4779_x4231_4231)
col_02_paredes_internas.objects.link(ob_bloco_dungeon_wall_4231_4779_z0)
col_02_paredes_internas.objects.link(ob_parede_interna_ew_09_y4780_x4231_4231)
col_02_paredes_internas.objects.link(ob_bloco_dungeon_wall_4231_4780_z0)
col_02_paredes_internas.objects.link(ob_parede_interna_ew_10_y4781_x4231_4232)
col_02_paredes_internas.objects.link(ob_bloco_dungeon_wall_4231_4781_z0)
col_02_paredes_internas.objects.link(ob_bloco_cave_wall_4232_4781_z5)
col_02_paredes_internas.objects.link(ob_parede_interna_ew_11_y4782_x4231_4231)
col_02_paredes_internas.objects.link(ob_bloco_dungeon_wall_4231_4782_z0)

# ---- scene / render settings (as saved in the file)
scene.frame_start = 1; scene.frame_end = 250; scene.frame_set(1)
scene.render.engine = 'BLENDER_EEVEE_NEXT'
scene.render.bake_bias = 0.0
scene.render.bake_samples = 0
scene.cycles.sampling_pattern = 'TABULATED_SOBOL'
scene.eevee.use_volume_custom_range = False
bpy.context.view_layer.update()

# ---- added for rendering (the .blend has no active camera and no usable light): camera, sun + grey world if the file has none
cam_auto = bpy.data.cameras.new('AutoCamera')
cam_auto.lens = 50.0
cam_auto.sensor_width = 36.0
cam_auto.clip_end = 1000.0
ob_auto_camera = bpy.data.objects.new('AutoCamera', cam_auto)
scene.collection.objects.link(ob_auto_camera)
ob_auto_camera.location = (13.4982, -16.9128, 12.3786)
ob_auto_camera.rotation_euler = (1.09748, -7.21219e-08, 0.694738)
scene.camera = ob_auto_camera
light_auto_sun = bpy.data.lights.new('AutoSun', 'SUN')
light_auto_sun.energy = 3.0
light_auto_sun.angle = 0.0523599
ob_auto_sun = bpy.data.objects.new('AutoSun', light_auto_sun)
scene.collection.objects.link(ob_auto_sun)
ob_auto_sun.rotation_euler = (0.872665, 0.174533, 0.523599)
if scene.world is None:
    world_auto = bpy.data.worlds.new('AutoWorld')
    world_auto.color = (0.3, 0.3, 0.3)
    scene.world = world_auto
bpy.context.view_layer.update()
